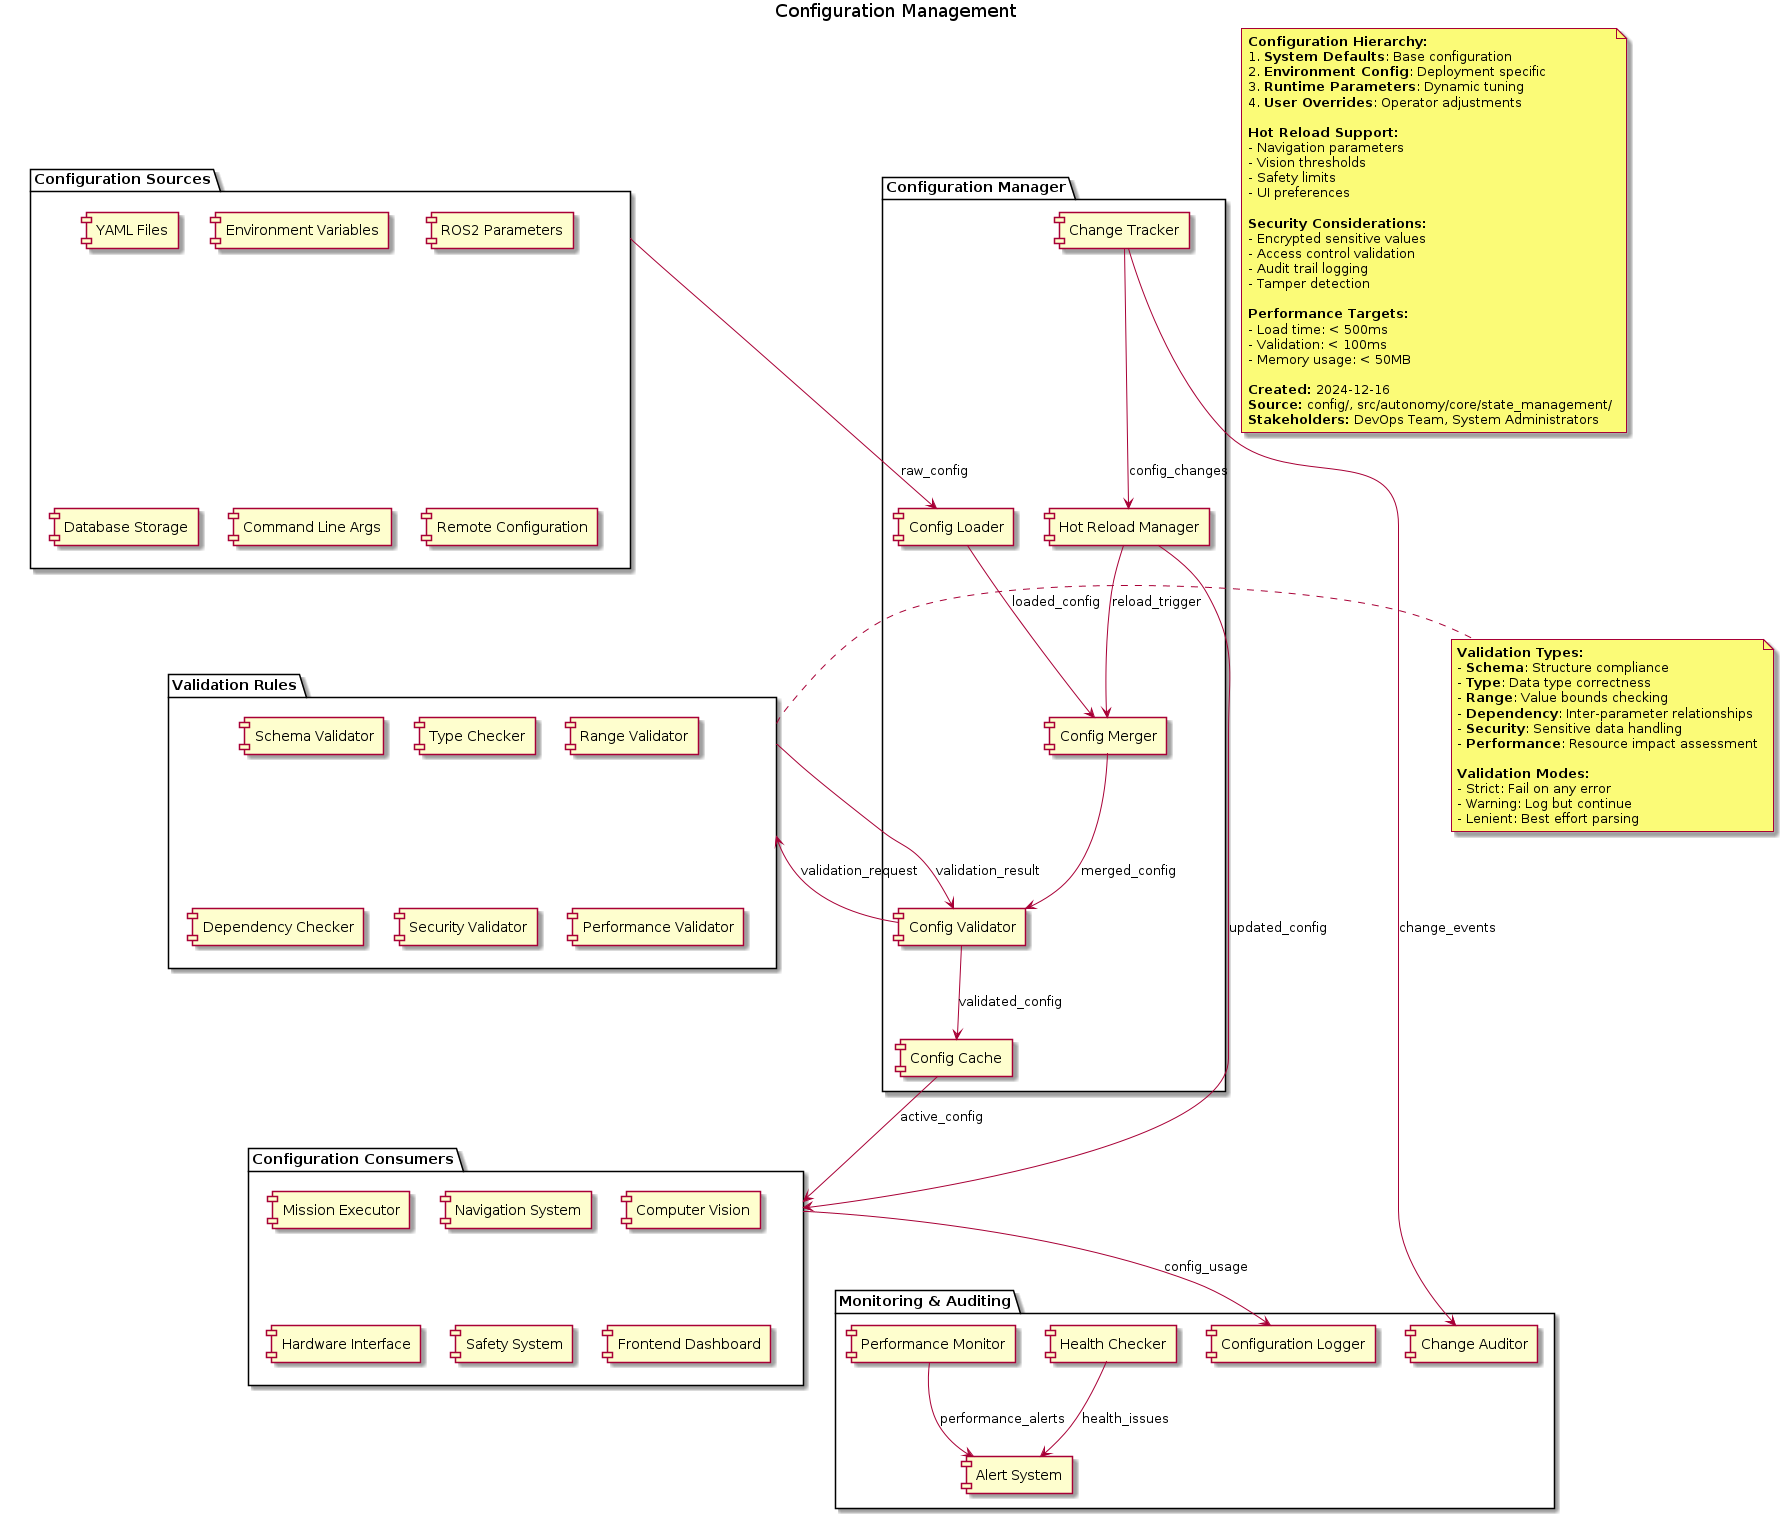

The diagram above was rendered by PlantUML. Its source (embedded in the PNG):
@startuml Configuration Architecture
title Configuration Management

package "Configuration Sources" as sources {
    [YAML Files] as yaml
    [Environment Variables] as env
    [ROS2 Parameters] as params
    [Database Storage] as db
    [Command Line Args] as cli
    [Remote Configuration] as remote
}

package "Configuration Manager" as manager {
    [Config Validator] as validator
    [Config Loader] as loader
    [Config Merger] as merger
    [Hot Reload Manager] as reload
    [Config Cache] as cache
    [Change Tracker] as tracker
}

package "Validation Rules" as validation {
    [Schema Validator] as schema
    [Type Checker] as types
    [Range Validator] as ranges
    [Dependency Checker] as deps
    [Security Validator] as security
    [Performance Validator] as perf
}

package "Configuration Consumers" as consumers {
    [Mission Executor] as mission
    [Navigation System] as nav
    [Computer Vision] as cv
    [Hardware Interface] as hw
    [Safety System] as safety
    [Frontend Dashboard] as frontend
}

package "Monitoring & Auditing" as monitoring {
    [Configuration Logger] as logger
    [Change Auditor] as auditor
    [Health Checker] as health
    [Performance Monitor] as perf_mon
    [Alert System] as alerts
}

sources --> loader : raw_config
loader --> merger : loaded_config
merger --> validator : merged_config
validator --> validation : validation_request

validation --> validator : validation_result
validator --> cache : validated_config
cache --> consumers : active_config

tracker --> reload : config_changes
reload --> merger : reload_trigger
reload --> consumers : updated_config

consumers --> logger : config_usage
tracker --> auditor : change_events
health --> alerts : health_issues
perf_mon --> alerts : performance_alerts

note right of validation
    **Validation Types:**
    - **Schema**: Structure compliance
    - **Type**: Data type correctness
    - **Range**: Value bounds checking
    - **Dependency**: Inter-parameter relationships
    - **Security**: Sensitive data handling
    - **Performance**: Resource impact assessment

    **Validation Modes:**
    - Strict: Fail on any error
    - Warning: Log but continue
    - Lenient: Best effort parsing
end note

note as N10
  **Configuration Hierarchy:**
  1. **System Defaults**: Base configuration
  2. **Environment Config**: Deployment specific
  3. **Runtime Parameters**: Dynamic tuning
  4. **User Overrides**: Operator adjustments

  **Hot Reload Support:**
  - Navigation parameters
  - Vision thresholds
  - Safety limits
  - UI preferences

  **Security Considerations:**
  - Encrypted sensitive values
  - Access control validation
  - Audit trail logging
  - Tamper detection

  **Performance Targets:**
  - Load time: < 500ms
  - Validation: < 100ms
  - Memory usage: < 50MB

  **Created:** 2024-12-16
  **Source:** config/, src/autonomy/core/state_management/
  **Stakeholders:** DevOps Team, System Administrators
end note
@enduml